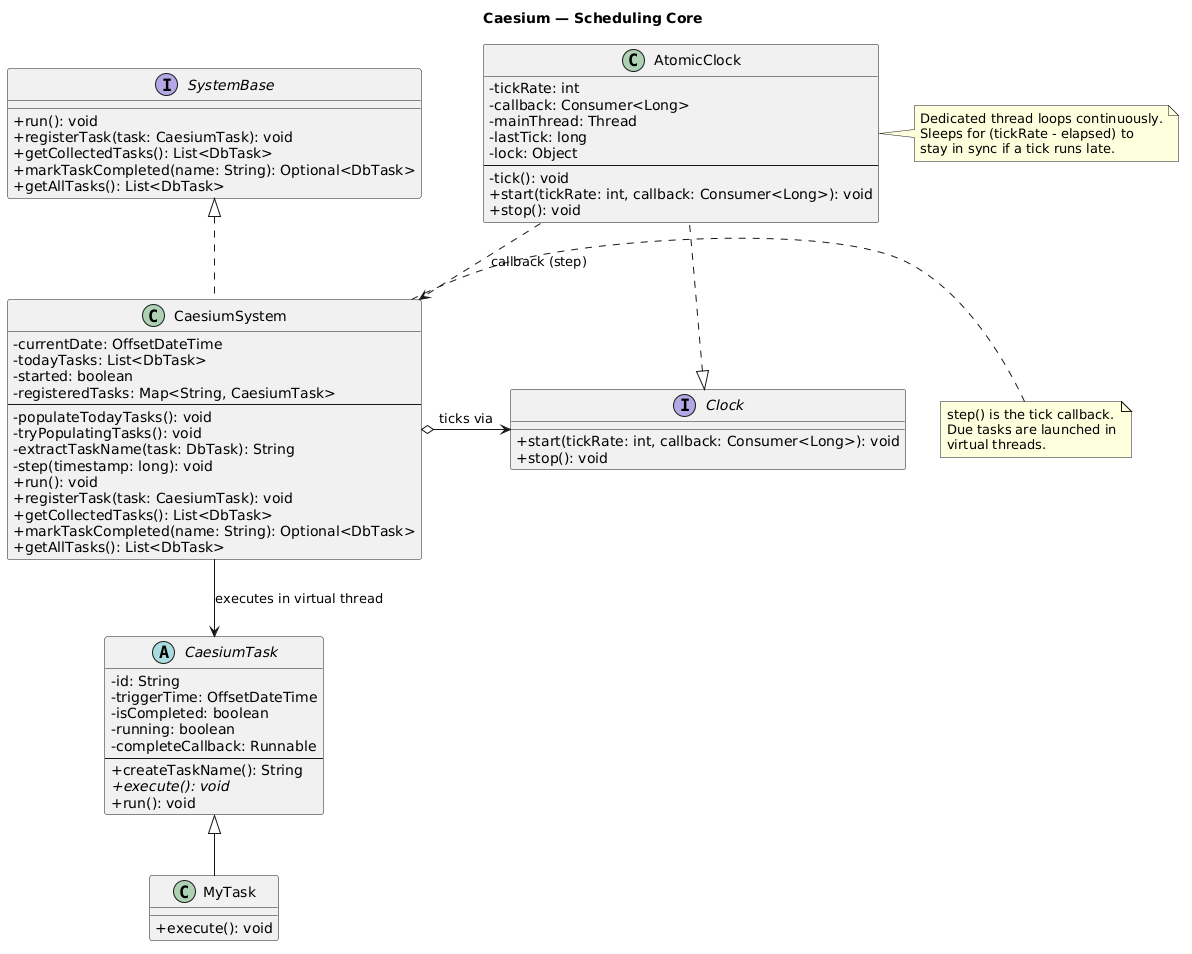

The diagram above was rendered by PlantUML. Its source (embedded in the PNG):
@startuml
skinparam classAttributeIconSize 0
title Caesium — Scheduling Core

interface Clock {
    +start(tickRate: int, callback: Consumer<Long>): void
    +stop(): void
}

class AtomicClock {
    -tickRate: int
    -callback: Consumer<Long>
    -mainThread: Thread
    -lastTick: long
    -lock: Object
    --
    -tick(): void
    +start(tickRate: int, callback: Consumer<Long>): void
    +stop(): void
}

note right of AtomicClock
  Dedicated thread loops continuously.
  Sleeps for (tickRate - elapsed) to
  stay in sync if a tick runs late.
end note

interface SystemBase {
    +run(): void
    +registerTask(task: CaesiumTask): void
    +getCollectedTasks(): List<DbTask>
    +markTaskCompleted(name: String): Optional<DbTask>
    +getAllTasks(): List<DbTask>
}

class CaesiumSystem {
    -currentDate: OffsetDateTime
    -todayTasks: List<DbTask>
    -started: boolean
    -registeredTasks: Map<String, CaesiumTask>
    --
    -populateTodayTasks(): void
    -tryPopulatingTasks(): void
    -extractTaskName(task: DbTask): String
    -step(timestamp: long): void
    +run(): void
    +registerTask(task: CaesiumTask): void
    +getCollectedTasks(): List<DbTask>
    +markTaskCompleted(name: String): Optional<DbTask>
    +getAllTasks(): List<DbTask>
}

note right of CaesiumSystem
  step() is the tick callback.
  Due tasks are launched in
  virtual threads.
end note

abstract class CaesiumTask {
    -id: String
    -triggerTime: OffsetDateTime
    -isCompleted: boolean
    -running: boolean
    -completeCallback: Runnable
    --
    +createTaskName(): String
    +{abstract} execute(): void
    +run(): void
}

class MyTask {
    +execute(): void
}

Clock <|.. AtomicClock
SystemBase <|.. CaesiumSystem
CaesiumTask <|-- MyTask

CaesiumSystem o-> Clock : ticks via
CaesiumSystem --> CaesiumTask : executes in virtual thread

AtomicClock ..> CaesiumSystem : callback (step)
@enduml